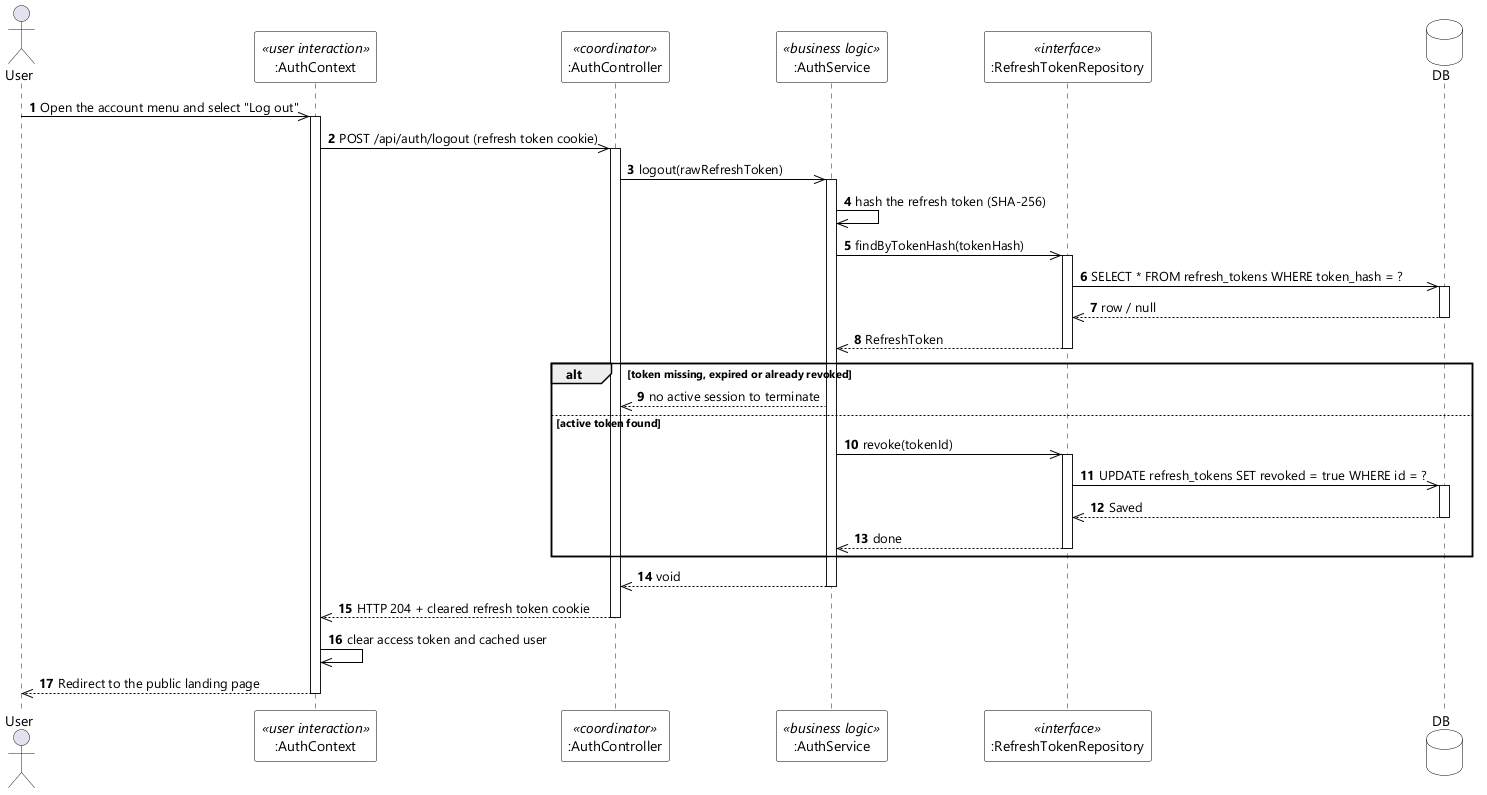

The diagram above was rendered by PlantUML. Its source (embedded in the PNG):
@startuml UC-03 Logout - Sequence Diagram (stereo)
skinparamlocked dpi 96
skinparam defaultFontName "Segoe UI"
skinparam shadowing false
skinparam ParticipantBackgroundColor #FFFFFF
skinparam ParticipantBorderColor #000000
skinparam DatabaseBackgroundColor #FFFFFF
skinparam DatabaseBorderColor #000000
skinparam ArrowColor #000000
skinparam sequenceMessageAlign left

actor User
participant ":AuthContext" as UI <<user interaction>>
participant ":AuthController" as CTL <<coordinator>>
participant ":AuthService" as SVC <<business logic>>
participant ":RefreshTokenRepository" as TOKENS <<interface>>
database DB

autonumber
User ->> UI : Open the account menu and select "Log out"
activate UI
UI ->> CTL : POST /api/auth/logout (refresh token cookie)
activate CTL
CTL ->> SVC : logout(rawRefreshToken)
activate SVC
SVC ->> SVC : hash the refresh token (SHA-256)
SVC ->> TOKENS : findByTokenHash(tokenHash)
activate TOKENS
TOKENS ->> DB : SELECT * FROM refresh_tokens WHERE token_hash = ?
activate DB
DB -->> TOKENS : row / null
deactivate DB
TOKENS -->> SVC : RefreshToken
deactivate TOKENS

alt token missing, expired or already revoked
  SVC -->> CTL : no active session to terminate
else active token found
  SVC ->> TOKENS : revoke(tokenId)
  activate TOKENS
  TOKENS ->> DB : UPDATE refresh_tokens SET revoked = true WHERE id = ?
  activate DB
  DB -->> TOKENS : Saved
  deactivate DB
  TOKENS -->> SVC : done
  deactivate TOKENS
end
SVC -->> CTL : void
deactivate SVC
CTL -->> UI : HTTP 204 + cleared refresh token cookie
deactivate CTL
UI ->> UI : clear access token and cached user
UI -->> User : Redirect to the public landing page
deactivate UI
@enduml